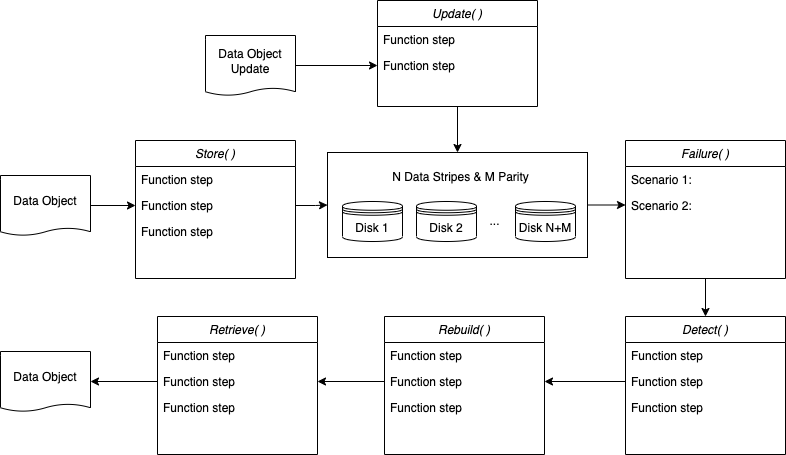

The diagram above was exported from draw.io. Its source (the exported page's mxGraphModel, read from the mxfile embedded in the PNG):
<mxGraphModel dx="2595" dy="627" grid="1" gridSize="10" guides="1" tooltips="1" connect="1" arrows="1" fold="1" page="1" pageScale="1" pageWidth="1169" pageHeight="827" math="0" shadow="0">
  <root>
    <mxCell id="WIyWlLk6GJQsqaUBKTNV-0" />
    <mxCell id="WIyWlLk6GJQsqaUBKTNV-1" parent="WIyWlLk6GJQsqaUBKTNV-0" />
    <mxCell id="-LyPutmmNa8LP4e_rsO3-34" style="edgeStyle=orthogonalEdgeStyle;rounded=0;orthogonalLoop=1;jettySize=auto;html=1;exitX=1;exitY=0.5;exitDx=0;exitDy=0;entryX=0;entryY=0.5;entryDx=0;entryDy=0;" parent="WIyWlLk6GJQsqaUBKTNV-1" source="-LyPutmmNa8LP4e_rsO3-9" target="-LyPutmmNa8LP4e_rsO3-26" edge="1">
      <mxGeometry relative="1" as="geometry" />
    </mxCell>
    <mxCell id="-LyPutmmNa8LP4e_rsO3-9" value="" style="rounded=0;whiteSpace=wrap;html=1;" parent="WIyWlLk6GJQsqaUBKTNV-1" vertex="1">
      <mxGeometry x="-673" y="242" width="260" height="105" as="geometry" />
    </mxCell>
    <mxCell id="-LyPutmmNa8LP4e_rsO3-0" value="Disk 1" style="shape=datastore;whiteSpace=wrap;html=1;rounded=0;" parent="WIyWlLk6GJQsqaUBKTNV-1" vertex="1">
      <mxGeometry x="-658" y="291" width="60" height="40" as="geometry" />
    </mxCell>
    <mxCell id="-LyPutmmNa8LP4e_rsO3-1" value="Store( )" style="swimlane;fontStyle=2;align=center;verticalAlign=top;childLayout=stackLayout;horizontal=1;startSize=26;horizontalStack=0;resizeParent=1;resizeLast=0;collapsible=1;marginBottom=0;rounded=0;shadow=0;strokeWidth=1;" parent="WIyWlLk6GJQsqaUBKTNV-1" vertex="1">
      <mxGeometry x="-865" y="230" width="160" height="138" as="geometry">
        <mxRectangle x="230" y="140" width="160" height="26" as="alternateBounds" />
      </mxGeometry>
    </mxCell>
    <mxCell id="-LyPutmmNa8LP4e_rsO3-2" value="Function step" style="text;align=left;verticalAlign=top;spacingLeft=4;spacingRight=4;overflow=hidden;rotatable=0;points=[[0,0.5],[1,0.5]];portConstraint=eastwest;rounded=0;" parent="-LyPutmmNa8LP4e_rsO3-1" vertex="1">
      <mxGeometry y="26" width="160" height="26" as="geometry" />
    </mxCell>
    <mxCell id="-LyPutmmNa8LP4e_rsO3-3" value="Function step" style="text;align=left;verticalAlign=top;spacingLeft=4;spacingRight=4;overflow=hidden;rotatable=0;points=[[0,0.5],[1,0.5]];portConstraint=eastwest;rounded=0;shadow=0;html=0;" parent="-LyPutmmNa8LP4e_rsO3-1" vertex="1">
      <mxGeometry y="52" width="160" height="26" as="geometry" />
    </mxCell>
    <mxCell id="-LyPutmmNa8LP4e_rsO3-4" value="Function step" style="text;align=left;verticalAlign=top;spacingLeft=4;spacingRight=4;overflow=hidden;rotatable=0;points=[[0,0.5],[1,0.5]];portConstraint=eastwest;rounded=0;shadow=0;html=0;" parent="-LyPutmmNa8LP4e_rsO3-1" vertex="1">
      <mxGeometry y="78" width="160" height="26" as="geometry" />
    </mxCell>
    <mxCell id="-LyPutmmNa8LP4e_rsO3-16" style="edgeStyle=orthogonalEdgeStyle;rounded=0;orthogonalLoop=1;jettySize=auto;html=1;exitX=1;exitY=0.5;exitDx=0;exitDy=0;entryX=0;entryY=0.5;entryDx=0;entryDy=0;" parent="WIyWlLk6GJQsqaUBKTNV-1" source="-LyPutmmNa8LP4e_rsO3-12" target="-LyPutmmNa8LP4e_rsO3-3" edge="1">
      <mxGeometry relative="1" as="geometry" />
    </mxCell>
    <mxCell id="-LyPutmmNa8LP4e_rsO3-12" value="Data Object" style="shape=document;whiteSpace=wrap;html=1;boundedLbl=1;size=0.125;" parent="WIyWlLk6GJQsqaUBKTNV-1" vertex="1">
      <mxGeometry x="-1000" y="265" width="90" height="60" as="geometry" />
    </mxCell>
    <mxCell id="-LyPutmmNa8LP4e_rsO3-17" value="Disk 2" style="shape=datastore;whiteSpace=wrap;html=1;rounded=0;" parent="WIyWlLk6GJQsqaUBKTNV-1" vertex="1">
      <mxGeometry x="-584" y="291" width="60" height="40" as="geometry" />
    </mxCell>
    <mxCell id="-LyPutmmNa8LP4e_rsO3-18" value="Disk N+M" style="shape=datastore;whiteSpace=wrap;html=1;rounded=0;" parent="WIyWlLk6GJQsqaUBKTNV-1" vertex="1">
      <mxGeometry x="-485" y="291" width="60" height="40" as="geometry" />
    </mxCell>
    <mxCell id="-LyPutmmNa8LP4e_rsO3-21" value="..." style="text;html=1;resizable=0;autosize=1;align=center;verticalAlign=middle;points=[];fillColor=none;strokeColor=none;rounded=0;" parent="WIyWlLk6GJQsqaUBKTNV-1" vertex="1">
      <mxGeometry x="-521" y="296" width="30" height="30" as="geometry" />
    </mxCell>
    <mxCell id="-LyPutmmNa8LP4e_rsO3-22" value="N Data Stripes&amp;nbsp;&amp;amp; M Parity" style="text;html=1;resizable=0;autosize=1;align=center;verticalAlign=middle;points=[];fillColor=none;strokeColor=none;rounded=0;" parent="WIyWlLk6GJQsqaUBKTNV-1" vertex="1">
      <mxGeometry x="-620" y="252" width="160" height="30" as="geometry" />
    </mxCell>
    <mxCell id="-LyPutmmNa8LP4e_rsO3-23" style="edgeStyle=orthogonalEdgeStyle;rounded=0;orthogonalLoop=1;jettySize=auto;html=1;exitX=1;exitY=0.5;exitDx=0;exitDy=0;" parent="WIyWlLk6GJQsqaUBKTNV-1" source="-LyPutmmNa8LP4e_rsO3-3" target="-LyPutmmNa8LP4e_rsO3-9" edge="1">
      <mxGeometry relative="1" as="geometry" />
    </mxCell>
    <mxCell id="-LyPutmmNa8LP4e_rsO3-24" value="Failure( )" style="swimlane;fontStyle=2;align=center;verticalAlign=top;childLayout=stackLayout;horizontal=1;startSize=26;horizontalStack=0;resizeParent=1;resizeLast=0;collapsible=1;marginBottom=0;rounded=0;shadow=0;strokeWidth=1;" parent="WIyWlLk6GJQsqaUBKTNV-1" vertex="1">
      <mxGeometry x="-375" y="230" width="160" height="138" as="geometry">
        <mxRectangle x="230" y="140" width="160" height="26" as="alternateBounds" />
      </mxGeometry>
    </mxCell>
    <mxCell id="-LyPutmmNa8LP4e_rsO3-25" value="Scenario 1: " style="text;align=left;verticalAlign=top;spacingLeft=4;spacingRight=4;overflow=hidden;rotatable=0;points=[[0,0.5],[1,0.5]];portConstraint=eastwest;rounded=0;" parent="-LyPutmmNa8LP4e_rsO3-24" vertex="1">
      <mxGeometry y="26" width="160" height="26" as="geometry" />
    </mxCell>
    <mxCell id="-LyPutmmNa8LP4e_rsO3-26" value="Scenario 2:" style="text;align=left;verticalAlign=top;spacingLeft=4;spacingRight=4;overflow=hidden;rotatable=0;points=[[0,0.5],[1,0.5]];portConstraint=eastwest;rounded=0;shadow=0;html=0;" parent="-LyPutmmNa8LP4e_rsO3-24" vertex="1">
      <mxGeometry y="52" width="160" height="26" as="geometry" />
    </mxCell>
    <mxCell id="-LyPutmmNa8LP4e_rsO3-28" value="Rebuild( )" style="swimlane;fontStyle=2;align=center;verticalAlign=top;childLayout=stackLayout;horizontal=1;startSize=26;horizontalStack=0;resizeParent=1;resizeLast=0;collapsible=1;marginBottom=0;rounded=0;shadow=0;strokeWidth=1;" parent="WIyWlLk6GJQsqaUBKTNV-1" vertex="1">
      <mxGeometry x="-616" y="406" width="160" height="138" as="geometry">
        <mxRectangle x="230" y="140" width="160" height="26" as="alternateBounds" />
      </mxGeometry>
    </mxCell>
    <mxCell id="-LyPutmmNa8LP4e_rsO3-29" value="Function step" style="text;align=left;verticalAlign=top;spacingLeft=4;spacingRight=4;overflow=hidden;rotatable=0;points=[[0,0.5],[1,0.5]];portConstraint=eastwest;rounded=0;" parent="-LyPutmmNa8LP4e_rsO3-28" vertex="1">
      <mxGeometry y="26" width="160" height="26" as="geometry" />
    </mxCell>
    <mxCell id="-LyPutmmNa8LP4e_rsO3-30" value="Function step" style="text;align=left;verticalAlign=top;spacingLeft=4;spacingRight=4;overflow=hidden;rotatable=0;points=[[0,0.5],[1,0.5]];portConstraint=eastwest;rounded=0;shadow=0;html=0;" parent="-LyPutmmNa8LP4e_rsO3-28" vertex="1">
      <mxGeometry y="52" width="160" height="26" as="geometry" />
    </mxCell>
    <mxCell id="-LyPutmmNa8LP4e_rsO3-31" value="Function step" style="text;align=left;verticalAlign=top;spacingLeft=4;spacingRight=4;overflow=hidden;rotatable=0;points=[[0,0.5],[1,0.5]];portConstraint=eastwest;rounded=0;shadow=0;html=0;" parent="-LyPutmmNa8LP4e_rsO3-28" vertex="1">
      <mxGeometry y="78" width="160" height="26" as="geometry" />
    </mxCell>
    <mxCell id="-LyPutmmNa8LP4e_rsO3-35" value="Detect( )" style="swimlane;fontStyle=2;align=center;verticalAlign=top;childLayout=stackLayout;horizontal=1;startSize=26;horizontalStack=0;resizeParent=1;resizeLast=0;collapsible=1;marginBottom=0;rounded=0;shadow=0;strokeWidth=1;" parent="WIyWlLk6GJQsqaUBKTNV-1" vertex="1">
      <mxGeometry x="-375" y="406" width="160" height="138" as="geometry">
        <mxRectangle x="230" y="140" width="160" height="26" as="alternateBounds" />
      </mxGeometry>
    </mxCell>
    <mxCell id="-LyPutmmNa8LP4e_rsO3-36" value="Function step" style="text;align=left;verticalAlign=top;spacingLeft=4;spacingRight=4;overflow=hidden;rotatable=0;points=[[0,0.5],[1,0.5]];portConstraint=eastwest;rounded=0;" parent="-LyPutmmNa8LP4e_rsO3-35" vertex="1">
      <mxGeometry y="26" width="160" height="26" as="geometry" />
    </mxCell>
    <mxCell id="-LyPutmmNa8LP4e_rsO3-37" value="Function step" style="text;align=left;verticalAlign=top;spacingLeft=4;spacingRight=4;overflow=hidden;rotatable=0;points=[[0,0.5],[1,0.5]];portConstraint=eastwest;rounded=0;shadow=0;html=0;" parent="-LyPutmmNa8LP4e_rsO3-35" vertex="1">
      <mxGeometry y="52" width="160" height="26" as="geometry" />
    </mxCell>
    <mxCell id="-LyPutmmNa8LP4e_rsO3-38" value="Function step" style="text;align=left;verticalAlign=top;spacingLeft=4;spacingRight=4;overflow=hidden;rotatable=0;points=[[0,0.5],[1,0.5]];portConstraint=eastwest;rounded=0;shadow=0;html=0;" parent="-LyPutmmNa8LP4e_rsO3-35" vertex="1">
      <mxGeometry y="78" width="160" height="26" as="geometry" />
    </mxCell>
    <mxCell id="-LyPutmmNa8LP4e_rsO3-41" style="edgeStyle=orthogonalEdgeStyle;rounded=0;orthogonalLoop=1;jettySize=auto;html=1;exitX=0.5;exitY=1;exitDx=0;exitDy=0;entryX=0.5;entryY=0;entryDx=0;entryDy=0;" parent="WIyWlLk6GJQsqaUBKTNV-1" source="-LyPutmmNa8LP4e_rsO3-24" target="-LyPutmmNa8LP4e_rsO3-35" edge="1">
      <mxGeometry relative="1" as="geometry">
        <mxPoint x="-403" y="304.5" as="sourcePoint" />
        <mxPoint x="-365" y="305" as="targetPoint" />
      </mxGeometry>
    </mxCell>
    <mxCell id="-LyPutmmNa8LP4e_rsO3-42" style="edgeStyle=orthogonalEdgeStyle;rounded=0;orthogonalLoop=1;jettySize=auto;html=1;exitX=0;exitY=0.5;exitDx=0;exitDy=0;entryX=1;entryY=0.5;entryDx=0;entryDy=0;" parent="WIyWlLk6GJQsqaUBKTNV-1" source="-LyPutmmNa8LP4e_rsO3-37" target="-LyPutmmNa8LP4e_rsO3-30" edge="1">
      <mxGeometry relative="1" as="geometry">
        <mxPoint x="-403" y="290.5" as="sourcePoint" />
        <mxPoint x="-365" y="291" as="targetPoint" />
      </mxGeometry>
    </mxCell>
    <mxCell id="-LyPutmmNa8LP4e_rsO3-43" value="Retrieve( )" style="swimlane;fontStyle=2;align=center;verticalAlign=top;childLayout=stackLayout;horizontal=1;startSize=26;horizontalStack=0;resizeParent=1;resizeLast=0;collapsible=1;marginBottom=0;rounded=0;shadow=0;strokeWidth=1;" parent="WIyWlLk6GJQsqaUBKTNV-1" vertex="1">
      <mxGeometry x="-843" y="406" width="160" height="138" as="geometry">
        <mxRectangle x="230" y="140" width="160" height="26" as="alternateBounds" />
      </mxGeometry>
    </mxCell>
    <mxCell id="-LyPutmmNa8LP4e_rsO3-44" value="Function step" style="text;align=left;verticalAlign=top;spacingLeft=4;spacingRight=4;overflow=hidden;rotatable=0;points=[[0,0.5],[1,0.5]];portConstraint=eastwest;rounded=0;" parent="-LyPutmmNa8LP4e_rsO3-43" vertex="1">
      <mxGeometry y="26" width="160" height="26" as="geometry" />
    </mxCell>
    <mxCell id="-LyPutmmNa8LP4e_rsO3-45" value="Function step" style="text;align=left;verticalAlign=top;spacingLeft=4;spacingRight=4;overflow=hidden;rotatable=0;points=[[0,0.5],[1,0.5]];portConstraint=eastwest;rounded=0;shadow=0;html=0;" parent="-LyPutmmNa8LP4e_rsO3-43" vertex="1">
      <mxGeometry y="52" width="160" height="26" as="geometry" />
    </mxCell>
    <mxCell id="-LyPutmmNa8LP4e_rsO3-46" value="Function step" style="text;align=left;verticalAlign=top;spacingLeft=4;spacingRight=4;overflow=hidden;rotatable=0;points=[[0,0.5],[1,0.5]];portConstraint=eastwest;rounded=0;shadow=0;html=0;" parent="-LyPutmmNa8LP4e_rsO3-43" vertex="1">
      <mxGeometry y="78" width="160" height="26" as="geometry" />
    </mxCell>
    <mxCell id="-LyPutmmNa8LP4e_rsO3-49" style="edgeStyle=orthogonalEdgeStyle;rounded=0;orthogonalLoop=1;jettySize=auto;html=1;exitX=0;exitY=0.5;exitDx=0;exitDy=0;entryX=1;entryY=0.5;entryDx=0;entryDy=0;" parent="WIyWlLk6GJQsqaUBKTNV-1" source="-LyPutmmNa8LP4e_rsO3-30" target="-LyPutmmNa8LP4e_rsO3-45" edge="1">
      <mxGeometry relative="1" as="geometry">
        <mxPoint x="-365" y="481" as="sourcePoint" />
        <mxPoint x="-414" y="481" as="targetPoint" />
      </mxGeometry>
    </mxCell>
    <mxCell id="-LyPutmmNa8LP4e_rsO3-50" value="Data Object" style="shape=document;whiteSpace=wrap;html=1;boundedLbl=1;size=0.125;" parent="WIyWlLk6GJQsqaUBKTNV-1" vertex="1">
      <mxGeometry x="-1000" y="441" width="90" height="60" as="geometry" />
    </mxCell>
    <mxCell id="-LyPutmmNa8LP4e_rsO3-51" style="edgeStyle=orthogonalEdgeStyle;rounded=0;orthogonalLoop=1;jettySize=auto;html=1;exitX=0;exitY=0.5;exitDx=0;exitDy=0;entryX=1;entryY=0.5;entryDx=0;entryDy=0;" parent="WIyWlLk6GJQsqaUBKTNV-1" source="-LyPutmmNa8LP4e_rsO3-45" target="-LyPutmmNa8LP4e_rsO3-50" edge="1">
      <mxGeometry relative="1" as="geometry">
        <mxPoint x="-900" y="291" as="sourcePoint" />
        <mxPoint x="-855" y="291" as="targetPoint" />
      </mxGeometry>
    </mxCell>
    <mxCell id="G-Y1WmibotUhrBUk2AjM-0" value="Data Object Update" style="shape=document;whiteSpace=wrap;html=1;boundedLbl=1;size=0.125;" vertex="1" parent="WIyWlLk6GJQsqaUBKTNV-1">
      <mxGeometry x="-795" y="125" width="90" height="60" as="geometry" />
    </mxCell>
    <mxCell id="G-Y1WmibotUhrBUk2AjM-1" value="Update( )" style="swimlane;fontStyle=2;align=center;verticalAlign=top;childLayout=stackLayout;horizontal=1;startSize=26;horizontalStack=0;resizeParent=1;resizeLast=0;collapsible=1;marginBottom=0;rounded=0;shadow=0;strokeWidth=1;" vertex="1" parent="WIyWlLk6GJQsqaUBKTNV-1">
      <mxGeometry x="-623" y="90" width="160" height="106" as="geometry">
        <mxRectangle x="230" y="140" width="160" height="26" as="alternateBounds" />
      </mxGeometry>
    </mxCell>
    <mxCell id="G-Y1WmibotUhrBUk2AjM-2" value="Function step" style="text;align=left;verticalAlign=top;spacingLeft=4;spacingRight=4;overflow=hidden;rotatable=0;points=[[0,0.5],[1,0.5]];portConstraint=eastwest;rounded=0;" vertex="1" parent="G-Y1WmibotUhrBUk2AjM-1">
      <mxGeometry y="26" width="160" height="26" as="geometry" />
    </mxCell>
    <mxCell id="G-Y1WmibotUhrBUk2AjM-3" value="Function step" style="text;align=left;verticalAlign=top;spacingLeft=4;spacingRight=4;overflow=hidden;rotatable=0;points=[[0,0.5],[1,0.5]];portConstraint=eastwest;rounded=0;shadow=0;html=0;" vertex="1" parent="G-Y1WmibotUhrBUk2AjM-1">
      <mxGeometry y="52" width="160" height="26" as="geometry" />
    </mxCell>
    <mxCell id="G-Y1WmibotUhrBUk2AjM-5" style="edgeStyle=orthogonalEdgeStyle;rounded=0;orthogonalLoop=1;jettySize=auto;html=1;exitX=1;exitY=0.5;exitDx=0;exitDy=0;entryX=0;entryY=0.5;entryDx=0;entryDy=0;" edge="1" parent="WIyWlLk6GJQsqaUBKTNV-1" source="G-Y1WmibotUhrBUk2AjM-0" target="G-Y1WmibotUhrBUk2AjM-3">
      <mxGeometry relative="1" as="geometry">
        <mxPoint x="-684" y="301" as="sourcePoint" />
        <mxPoint x="-652" y="300.5" as="targetPoint" />
      </mxGeometry>
    </mxCell>
    <mxCell id="G-Y1WmibotUhrBUk2AjM-6" style="edgeStyle=orthogonalEdgeStyle;rounded=0;orthogonalLoop=1;jettySize=auto;html=1;exitX=0.5;exitY=1;exitDx=0;exitDy=0;entryX=0.5;entryY=0;entryDx=0;entryDy=0;" edge="1" parent="WIyWlLk6GJQsqaUBKTNV-1" source="G-Y1WmibotUhrBUk2AjM-1" target="-LyPutmmNa8LP4e_rsO3-9">
      <mxGeometry relative="1" as="geometry">
        <mxPoint x="-703" y="165" as="sourcePoint" />
        <mxPoint x="-624" y="165" as="targetPoint" />
      </mxGeometry>
    </mxCell>
  </root>
</mxGraphModel>